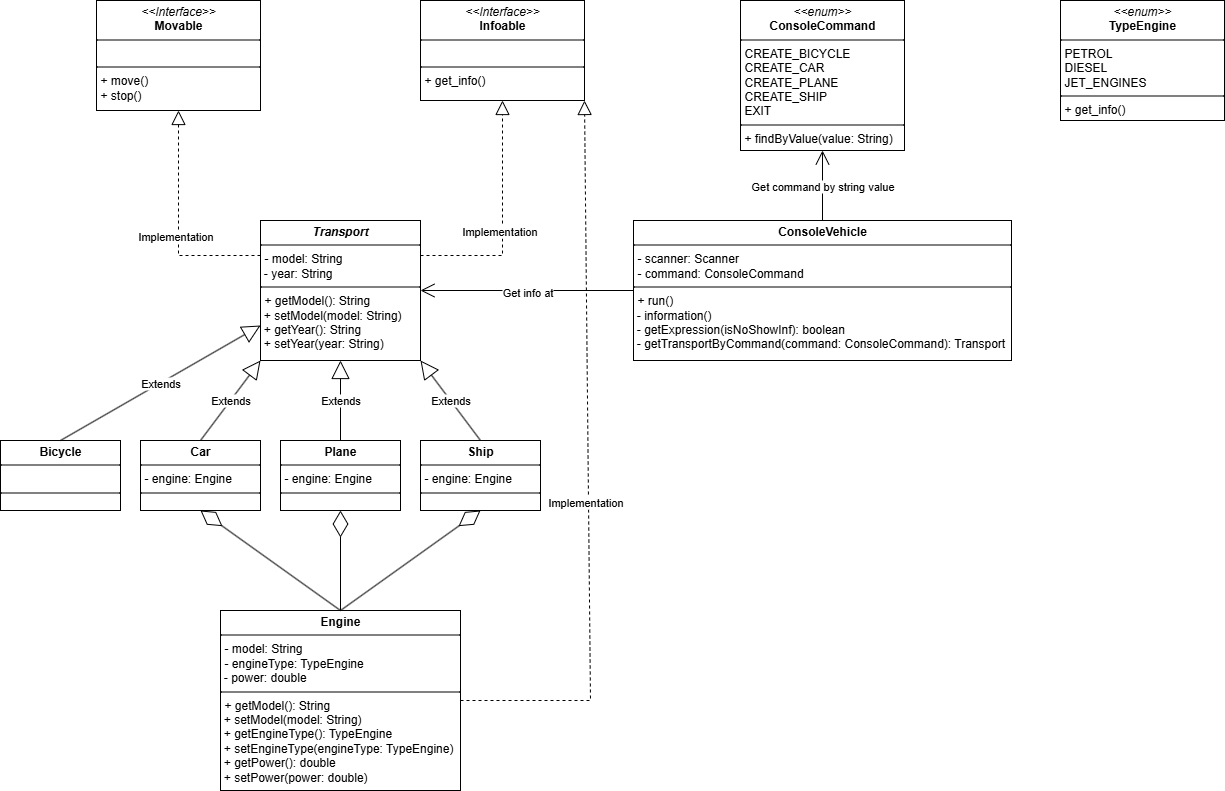

The diagram above was exported from draw.io. Its source (the exported page's mxGraphModel, read from the mxfile embedded in the PNG):
<mxGraphModel dx="1378" dy="796" grid="1" gridSize="10" guides="1" tooltips="1" connect="1" arrows="1" fold="1" page="1" pageScale="1" pageWidth="827" pageHeight="1169" background="light-dark(#FFFFFF,#000000)" math="0" shadow="0">
  <root>
    <mxCell id="0" />
    <mxCell id="1" parent="0" />
    <mxCell id="9UuGO-z4IGsgOgJupkPw-1" value="&lt;p style=&quot;margin:0px;margin-top:4px;text-align:center;&quot;&gt;&lt;i&gt;&amp;lt;&amp;lt;Interface&amp;gt;&amp;gt;&lt;/i&gt;&lt;br&gt;&lt;b&gt;Movable&lt;/b&gt;&lt;/p&gt;&lt;hr size=&quot;1&quot; style=&quot;border-style:solid;&quot;&gt;&lt;p style=&quot;margin:0px;margin-left:4px;&quot;&gt;&lt;br&gt;&lt;/p&gt;&lt;hr size=&quot;1&quot; style=&quot;border-style:solid;&quot;&gt;&lt;p style=&quot;margin:0px;margin-left:4px;&quot;&gt;+ move()&lt;br&gt;+ stop()&lt;/p&gt;" style="verticalAlign=top;align=left;overflow=fill;html=1;whiteSpace=wrap;" vertex="1" parent="1">
      <mxGeometry x="136" y="30" width="164" height="110" as="geometry" />
    </mxCell>
    <mxCell id="9UuGO-z4IGsgOgJupkPw-2" value="&lt;p style=&quot;margin:0px;margin-top:4px;text-align:center;&quot;&gt;&lt;i&gt;&amp;lt;&amp;lt;Interface&amp;gt;&amp;gt;&lt;/i&gt;&lt;br&gt;&lt;b&gt;Infoable&lt;/b&gt;&lt;/p&gt;&lt;hr size=&quot;1&quot; style=&quot;border-style:solid;&quot;&gt;&lt;p style=&quot;margin:0px;margin-left:4px;&quot;&gt;&lt;br&gt;&lt;/p&gt;&lt;hr size=&quot;1&quot; style=&quot;border-style:solid;&quot;&gt;&lt;p style=&quot;margin:0px;margin-left:4px;&quot;&gt;+ get_info()&lt;br&gt;&lt;/p&gt;" style="verticalAlign=top;align=left;overflow=fill;html=1;whiteSpace=wrap;" vertex="1" parent="1">
      <mxGeometry x="460" y="30" width="164" height="100" as="geometry" />
    </mxCell>
    <mxCell id="9UuGO-z4IGsgOgJupkPw-3" value="" style="endArrow=block;dashed=1;endFill=0;endSize=12;html=1;rounded=0;exitX=0;exitY=0.25;exitDx=0;exitDy=0;entryX=0.5;entryY=1;entryDx=0;entryDy=0;" edge="1" parent="1" source="9UuGO-z4IGsgOgJupkPw-7" target="9UuGO-z4IGsgOgJupkPw-1">
      <mxGeometry width="160" relative="1" as="geometry">
        <mxPoint x="260" y="210" as="sourcePoint" />
        <mxPoint x="420" y="210" as="targetPoint" />
        <Array as="points">
          <mxPoint x="218" y="285" />
        </Array>
      </mxGeometry>
    </mxCell>
    <mxCell id="9UuGO-z4IGsgOgJupkPw-4" value="Implementation" style="edgeLabel;html=1;align=center;verticalAlign=middle;resizable=0;points=[];" vertex="1" connectable="0" parent="9UuGO-z4IGsgOgJupkPw-3">
      <mxGeometry x="-0.098" y="4" relative="1" as="geometry">
        <mxPoint as="offset" />
      </mxGeometry>
    </mxCell>
    <mxCell id="9UuGO-z4IGsgOgJupkPw-5" value="" style="endArrow=block;dashed=1;endFill=0;endSize=12;html=1;rounded=0;exitX=1;exitY=0.25;exitDx=0;exitDy=0;entryX=0.5;entryY=1;entryDx=0;entryDy=0;" edge="1" parent="1" source="9UuGO-z4IGsgOgJupkPw-7" target="9UuGO-z4IGsgOgJupkPw-2">
      <mxGeometry width="160" relative="1" as="geometry">
        <mxPoint x="392" y="764" as="sourcePoint" />
        <mxPoint x="310" y="540" as="targetPoint" />
        <Array as="points">
          <mxPoint x="542" y="285" />
        </Array>
      </mxGeometry>
    </mxCell>
    <mxCell id="9UuGO-z4IGsgOgJupkPw-6" value="Implementation" style="edgeLabel;html=1;align=center;verticalAlign=middle;resizable=0;points=[];" vertex="1" connectable="0" parent="9UuGO-z4IGsgOgJupkPw-5">
      <mxGeometry x="-0.098" y="4" relative="1" as="geometry">
        <mxPoint as="offset" />
      </mxGeometry>
    </mxCell>
    <mxCell id="9UuGO-z4IGsgOgJupkPw-7" value="&lt;p style=&quot;margin:0px;margin-top:4px;text-align:center;&quot;&gt;&lt;i style=&quot;font-weight: 700;&quot;&gt;Transport&lt;/i&gt;&lt;/p&gt;&lt;hr size=&quot;1&quot; style=&quot;border-style:solid;&quot;&gt;&lt;p style=&quot;margin:0px;margin-left:4px;&quot;&gt;- model: String&lt;/p&gt;&lt;div&gt;&amp;nbsp;- year: String&lt;/div&gt;&lt;hr size=&quot;1&quot; style=&quot;border-style:solid;&quot;&gt;&lt;p style=&quot;margin:0px;margin-left:4px;&quot;&gt;&lt;span&gt;+ getModel(): String&lt;/span&gt;&lt;/p&gt;&lt;div&gt;&lt;span&gt;&amp;nbsp;+ setModel(model: String)&lt;/span&gt;&lt;/div&gt;&lt;div&gt;&lt;span&gt;&amp;nbsp;+ getYear(): String&lt;/span&gt;&lt;/div&gt;&lt;div&gt;&lt;span&gt;&amp;nbsp;+ setYear(year: String)&lt;/span&gt;&lt;/div&gt;" style="verticalAlign=top;align=left;overflow=fill;html=1;whiteSpace=wrap;" vertex="1" parent="1">
      <mxGeometry x="300" y="250" width="160" height="140" as="geometry" />
    </mxCell>
    <mxCell id="9UuGO-z4IGsgOgJupkPw-14" value="&lt;p style=&quot;margin:0px;margin-top:4px;text-align:center;&quot;&gt;&lt;b&gt;Car&lt;/b&gt;&lt;/p&gt;&lt;hr size=&quot;1&quot; style=&quot;border-style:solid;&quot;&gt;&lt;p style=&quot;margin:0px;margin-left:4px;&quot;&gt;- engine: Engine&lt;/p&gt;&lt;hr size=&quot;1&quot; style=&quot;border-style:solid;&quot;&gt;&lt;p style=&quot;margin:0px;margin-left:4px;&quot;&gt;&lt;br&gt;&lt;/p&gt;" style="verticalAlign=top;align=left;overflow=fill;html=1;whiteSpace=wrap;" vertex="1" parent="1">
      <mxGeometry x="180" y="470" width="120" height="70" as="geometry" />
    </mxCell>
    <mxCell id="9UuGO-z4IGsgOgJupkPw-15" value="&lt;p style=&quot;margin:0px;margin-top:4px;text-align:center;&quot;&gt;&lt;b&gt;Plane&lt;/b&gt;&lt;/p&gt;&lt;hr size=&quot;1&quot; style=&quot;border-style:solid;&quot;&gt;&lt;p style=&quot;margin:0px;margin-left:4px;&quot;&gt;- engine: Engine&lt;/p&gt;&lt;hr size=&quot;1&quot; style=&quot;border-style:solid;&quot;&gt;&lt;p style=&quot;margin:0px;margin-left:4px;&quot;&gt;&lt;br&gt;&lt;/p&gt;" style="verticalAlign=top;align=left;overflow=fill;html=1;whiteSpace=wrap;" vertex="1" parent="1">
      <mxGeometry x="320" y="470" width="120" height="70" as="geometry" />
    </mxCell>
    <mxCell id="9UuGO-z4IGsgOgJupkPw-16" value="&lt;p style=&quot;margin:0px;margin-top:4px;text-align:center;&quot;&gt;&lt;b&gt;Ship&lt;/b&gt;&lt;/p&gt;&lt;hr size=&quot;1&quot; style=&quot;border-style:solid;&quot;&gt;&lt;p style=&quot;margin:0px;margin-left:4px;&quot;&gt;- engine: Engine&lt;/p&gt;&lt;hr size=&quot;1&quot; style=&quot;border-style:solid;&quot;&gt;&lt;p style=&quot;margin:0px;margin-left:4px;&quot;&gt;&lt;br&gt;&lt;/p&gt;" style="verticalAlign=top;align=left;overflow=fill;html=1;whiteSpace=wrap;" vertex="1" parent="1">
      <mxGeometry x="460" y="470" width="120" height="70" as="geometry" />
    </mxCell>
    <mxCell id="9UuGO-z4IGsgOgJupkPw-17" value="&lt;p style=&quot;margin:0px;margin-top:4px;text-align:center;&quot;&gt;&lt;b&gt;Bicycle&lt;/b&gt;&lt;/p&gt;&lt;hr size=&quot;1&quot; style=&quot;border-style:solid;&quot;&gt;&lt;p style=&quot;margin:0px;margin-left:4px;&quot;&gt;&lt;br&gt;&lt;/p&gt;&lt;hr size=&quot;1&quot; style=&quot;border-style:solid;&quot;&gt;&lt;p style=&quot;margin:0px;margin-left:4px;&quot;&gt;&lt;br&gt;&lt;/p&gt;" style="verticalAlign=top;align=left;overflow=fill;html=1;whiteSpace=wrap;" vertex="1" parent="1">
      <mxGeometry x="40" y="470" width="120" height="70" as="geometry" />
    </mxCell>
    <mxCell id="9UuGO-z4IGsgOgJupkPw-19" value="&lt;p style=&quot;margin:0px;margin-top:4px;text-align:center;&quot;&gt;&lt;b&gt;Engine&lt;/b&gt;&lt;/p&gt;&lt;hr size=&quot;1&quot; style=&quot;border-style:solid;&quot;&gt;&lt;p style=&quot;margin:0px;margin-left:4px;&quot;&gt;- model: String&lt;/p&gt;&lt;p style=&quot;margin:0px;margin-left:4px;&quot;&gt;- engineType: TypeEngine&lt;/p&gt;&lt;div&gt;&amp;nbsp;- power: double&lt;/div&gt;&lt;hr size=&quot;1&quot; style=&quot;border-style:solid;&quot;&gt;&lt;p style=&quot;margin:0px;margin-left:4px;&quot;&gt;&lt;span&gt;+ getModel(): String&lt;/span&gt;&lt;/p&gt;&lt;div&gt;&lt;span&gt;&amp;nbsp;+ setModel(model: String)&lt;/span&gt;&lt;/div&gt;&lt;div&gt;&lt;span&gt;&amp;nbsp;+ getEngineType(): TypeEngine&lt;/span&gt;&lt;/div&gt;&lt;div&gt;&lt;span&gt;&amp;nbsp;+ set&lt;/span&gt;&lt;span style=&quot;background-color: transparent; color: light-dark(rgb(0, 0, 0), rgb(255, 255, 255));&quot;&gt;EngineType(engineType: TypeEngine)&lt;/span&gt;&lt;/div&gt;&lt;div&gt;&lt;span&gt;&amp;nbsp;+ getPower(): double&lt;/span&gt;&lt;/div&gt;&lt;div&gt;&lt;span&gt;&amp;nbsp;+ setPower(power: double)&lt;/span&gt;&lt;/div&gt;" style="verticalAlign=top;align=left;overflow=fill;html=1;whiteSpace=wrap;" vertex="1" parent="1">
      <mxGeometry x="260" y="640" width="240" height="180" as="geometry" />
    </mxCell>
    <mxCell id="9UuGO-z4IGsgOgJupkPw-20" value="Extends" style="endArrow=block;endSize=16;endFill=0;html=1;rounded=0;exitX=0.5;exitY=0;exitDx=0;exitDy=0;entryX=0;entryY=1;entryDx=0;entryDy=0;" edge="1" parent="1" source="9UuGO-z4IGsgOgJupkPw-14" target="9UuGO-z4IGsgOgJupkPw-7">
      <mxGeometry width="160" relative="1" as="geometry">
        <mxPoint x="250" y="630" as="sourcePoint" />
        <mxPoint x="410" y="630" as="targetPoint" />
      </mxGeometry>
    </mxCell>
    <mxCell id="9UuGO-z4IGsgOgJupkPw-21" value="Extends" style="endArrow=block;endSize=16;endFill=0;html=1;rounded=0;exitX=0.5;exitY=0;exitDx=0;exitDy=0;entryX=0.5;entryY=1;entryDx=0;entryDy=0;" edge="1" parent="1" source="9UuGO-z4IGsgOgJupkPw-15" target="9UuGO-z4IGsgOgJupkPw-7">
      <mxGeometry width="160" relative="1" as="geometry">
        <mxPoint x="640" y="500" as="sourcePoint" />
        <mxPoint x="590" y="370" as="targetPoint" />
      </mxGeometry>
    </mxCell>
    <mxCell id="9UuGO-z4IGsgOgJupkPw-22" value="Extends" style="endArrow=block;endSize=16;endFill=0;html=1;rounded=0;exitX=0.5;exitY=0;exitDx=0;exitDy=0;entryX=1;entryY=1;entryDx=0;entryDy=0;" edge="1" parent="1" source="9UuGO-z4IGsgOgJupkPw-16" target="9UuGO-z4IGsgOgJupkPw-7">
      <mxGeometry width="160" relative="1" as="geometry">
        <mxPoint x="610" y="520" as="sourcePoint" />
        <mxPoint x="750" y="440" as="targetPoint" />
      </mxGeometry>
    </mxCell>
    <mxCell id="9UuGO-z4IGsgOgJupkPw-23" value="Extends" style="endArrow=block;endSize=16;endFill=0;html=1;rounded=0;exitX=0.5;exitY=0;exitDx=0;exitDy=0;entryX=0;entryY=0.75;entryDx=0;entryDy=0;" edge="1" parent="1" source="9UuGO-z4IGsgOgJupkPw-17" target="9UuGO-z4IGsgOgJupkPw-7">
      <mxGeometry width="160" relative="1" as="geometry">
        <mxPoint x="60" y="430" as="sourcePoint" />
        <mxPoint x="200" y="350" as="targetPoint" />
      </mxGeometry>
    </mxCell>
    <mxCell id="9UuGO-z4IGsgOgJupkPw-24" value="" style="endArrow=block;dashed=1;endFill=0;endSize=12;html=1;rounded=0;exitX=1;exitY=0.5;exitDx=0;exitDy=0;entryX=1;entryY=1;entryDx=0;entryDy=0;" edge="1" parent="1" source="9UuGO-z4IGsgOgJupkPw-19" target="9UuGO-z4IGsgOgJupkPw-2">
      <mxGeometry width="160" relative="1" as="geometry">
        <mxPoint x="690" y="700" as="sourcePoint" />
        <mxPoint x="772" y="510" as="targetPoint" />
        <Array as="points">
          <mxPoint x="630" y="730" />
        </Array>
      </mxGeometry>
    </mxCell>
    <mxCell id="9UuGO-z4IGsgOgJupkPw-25" value="Implementation" style="edgeLabel;html=1;align=center;verticalAlign=middle;resizable=0;points=[];" vertex="1" connectable="0" parent="9UuGO-z4IGsgOgJupkPw-24">
      <mxGeometry x="-0.098" y="4" relative="1" as="geometry">
        <mxPoint as="offset" />
      </mxGeometry>
    </mxCell>
    <mxCell id="9UuGO-z4IGsgOgJupkPw-26" value="" style="endArrow=diamondThin;endFill=0;endSize=24;html=1;rounded=0;entryX=0.5;entryY=1;entryDx=0;entryDy=0;exitX=0.5;exitY=0;exitDx=0;exitDy=0;" edge="1" parent="1" source="9UuGO-z4IGsgOgJupkPw-19" target="9UuGO-z4IGsgOgJupkPw-14">
      <mxGeometry width="160" relative="1" as="geometry">
        <mxPoint x="60" y="610" as="sourcePoint" />
        <mxPoint x="220" y="610" as="targetPoint" />
      </mxGeometry>
    </mxCell>
    <mxCell id="9UuGO-z4IGsgOgJupkPw-29" value="" style="endArrow=diamondThin;endFill=0;endSize=24;html=1;rounded=0;entryX=0.5;entryY=1;entryDx=0;entryDy=0;exitX=0.5;exitY=0;exitDx=0;exitDy=0;" edge="1" parent="1" source="9UuGO-z4IGsgOgJupkPw-19" target="9UuGO-z4IGsgOgJupkPw-15">
      <mxGeometry width="160" relative="1" as="geometry">
        <mxPoint x="240" y="650" as="sourcePoint" />
        <mxPoint x="100" y="550" as="targetPoint" />
      </mxGeometry>
    </mxCell>
    <mxCell id="9UuGO-z4IGsgOgJupkPw-30" value="" style="endArrow=diamondThin;endFill=0;endSize=24;html=1;rounded=0;entryX=0.5;entryY=1;entryDx=0;entryDy=0;" edge="1" parent="1" target="9UuGO-z4IGsgOgJupkPw-16">
      <mxGeometry width="160" relative="1" as="geometry">
        <mxPoint x="380" y="640" as="sourcePoint" />
        <mxPoint x="90" y="560" as="targetPoint" />
      </mxGeometry>
    </mxCell>
    <mxCell id="9UuGO-z4IGsgOgJupkPw-31" value="&lt;p style=&quot;margin:0px;margin-top:4px;text-align:center;&quot;&gt;&lt;i&gt;&amp;lt;&amp;lt;enum&amp;gt;&amp;gt;&lt;/i&gt;&lt;br&gt;&lt;b&gt;ConsoleCommand&lt;/b&gt;&lt;/p&gt;&lt;hr size=&quot;1&quot; style=&quot;border-style:solid;&quot;&gt;&lt;p style=&quot;margin:0px;margin-left:4px;&quot;&gt;CREATE_BICYCLE&lt;/p&gt;&lt;p style=&quot;margin:0px;margin-left:4px;&quot;&gt;CREATE_CAR&lt;/p&gt;&lt;p style=&quot;margin:0px;margin-left:4px;&quot;&gt;CREATE_PLANE&lt;/p&gt;&lt;p style=&quot;margin:0px;margin-left:4px;&quot;&gt;CREATE_SHIP&lt;/p&gt;&lt;p style=&quot;margin:0px;margin-left:4px;&quot;&gt;EXIT&lt;/p&gt;&lt;hr size=&quot;1&quot; style=&quot;border-style:solid;&quot;&gt;&lt;p style=&quot;margin:0px;margin-left:4px;&quot;&gt;+ findByValue(value: String)&lt;br&gt;&lt;/p&gt;" style="verticalAlign=top;align=left;overflow=fill;html=1;whiteSpace=wrap;" vertex="1" parent="1">
      <mxGeometry x="780" y="30" width="164" height="150" as="geometry" />
    </mxCell>
    <mxCell id="9UuGO-z4IGsgOgJupkPw-32" value="&lt;p style=&quot;margin:0px;margin-top:4px;text-align:center;&quot;&gt;&lt;i&gt;&amp;lt;&amp;lt;enum&amp;gt;&amp;gt;&lt;/i&gt;&lt;br&gt;&lt;b&gt;TypeEngine&lt;/b&gt;&lt;/p&gt;&lt;hr size=&quot;1&quot; style=&quot;border-style:solid;&quot;&gt;&lt;p style=&quot;margin:0px;margin-left:4px;&quot;&gt;PETROL&lt;/p&gt;&lt;p style=&quot;margin:0px;margin-left:4px;&quot;&gt;DIESEL&lt;/p&gt;&lt;p style=&quot;margin:0px;margin-left:4px;&quot;&gt;JET_ENGINES&lt;/p&gt;&lt;hr size=&quot;1&quot; style=&quot;border-style:solid;&quot;&gt;&lt;p style=&quot;margin:0px;margin-left:4px;&quot;&gt;+ get_info()&lt;br&gt;&lt;/p&gt;" style="verticalAlign=top;align=left;overflow=fill;html=1;whiteSpace=wrap;" vertex="1" parent="1">
      <mxGeometry x="1100" y="30" width="164" height="120" as="geometry" />
    </mxCell>
    <mxCell id="9UuGO-z4IGsgOgJupkPw-33" value="&lt;p style=&quot;margin:0px;margin-top:4px;text-align:center;&quot;&gt;&lt;b&gt;ConsoleVehicle&lt;/b&gt;&lt;/p&gt;&lt;hr size=&quot;1&quot; style=&quot;border-style:solid;&quot;&gt;&lt;p style=&quot;margin:0px;margin-left:4px;&quot;&gt;- scanner: Scanner&lt;/p&gt;&lt;p style=&quot;margin:0px;margin-left:4px;&quot;&gt;- command: ConsoleCommand&lt;/p&gt;&lt;hr size=&quot;1&quot; style=&quot;border-style:solid;&quot;&gt;&lt;p style=&quot;margin:0px;margin-left:4px;&quot;&gt;&lt;span&gt;+ run()&lt;/span&gt;&lt;/p&gt;&lt;div&gt;&lt;span&gt;&amp;nbsp;- information()&lt;/span&gt;&lt;/div&gt;&lt;div&gt;&lt;span&gt;&amp;nbsp;- getExpression(isNoShowInf): boolean&lt;/span&gt;&lt;/div&gt;&lt;div&gt;&lt;span&gt;&amp;nbsp;- getTransportByCommand(command: ConsoleCommand): Transport&lt;/span&gt;&lt;/div&gt;" style="verticalAlign=top;align=left;overflow=fill;html=1;whiteSpace=wrap;" vertex="1" parent="1">
      <mxGeometry x="673" y="250" width="378" height="140" as="geometry" />
    </mxCell>
    <mxCell id="9UuGO-z4IGsgOgJupkPw-34" value="" style="endArrow=open;endFill=1;endSize=12;html=1;rounded=0;exitX=0.5;exitY=0;exitDx=0;exitDy=0;entryX=0.5;entryY=1;entryDx=0;entryDy=0;" edge="1" parent="1" source="9UuGO-z4IGsgOgJupkPw-33" target="9UuGO-z4IGsgOgJupkPw-31">
      <mxGeometry width="160" relative="1" as="geometry">
        <mxPoint x="1000" y="240" as="sourcePoint" />
        <mxPoint x="1160" y="240" as="targetPoint" />
      </mxGeometry>
    </mxCell>
    <mxCell id="9UuGO-z4IGsgOgJupkPw-35" value="Get command by string value" style="edgeLabel;html=1;align=center;verticalAlign=middle;resizable=0;points=[];" vertex="1" connectable="0" parent="9UuGO-z4IGsgOgJupkPw-34">
      <mxGeometry y="1" relative="1" as="geometry">
        <mxPoint as="offset" />
      </mxGeometry>
    </mxCell>
    <mxCell id="9UuGO-z4IGsgOgJupkPw-39" value="" style="endArrow=open;endFill=1;endSize=12;html=1;rounded=0;exitX=0;exitY=0.5;exitDx=0;exitDy=0;entryX=1;entryY=0.5;entryDx=0;entryDy=0;" edge="1" parent="1" source="9UuGO-z4IGsgOgJupkPw-33" target="9UuGO-z4IGsgOgJupkPw-7">
      <mxGeometry width="160" relative="1" as="geometry">
        <mxPoint x="580" y="300" as="sourcePoint" />
        <mxPoint x="580" y="200" as="targetPoint" />
      </mxGeometry>
    </mxCell>
    <mxCell id="9UuGO-z4IGsgOgJupkPw-40" value="Get info at" style="edgeLabel;html=1;align=center;verticalAlign=middle;resizable=0;points=[];" vertex="1" connectable="0" parent="9UuGO-z4IGsgOgJupkPw-39">
      <mxGeometry y="1" relative="1" as="geometry">
        <mxPoint as="offset" />
      </mxGeometry>
    </mxCell>
  </root>
</mxGraphModel>